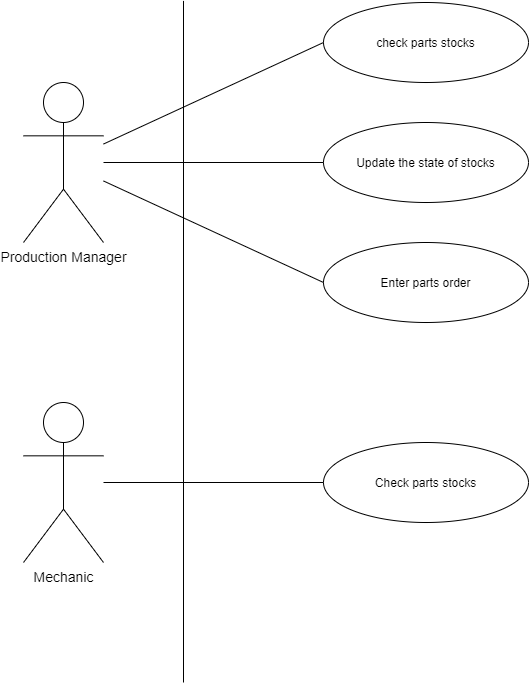

The diagram above was exported from draw.io. Its source (the exported page's mxGraphModel, read from the mxfile embedded in the PNG):
<mxGraphModel dx="1422" dy="762" grid="1" gridSize="10" guides="1" tooltips="1" connect="1" arrows="1" fold="1" page="1" pageScale="1" pageWidth="827" pageHeight="1169" math="0" shadow="0">
  <root>
    <mxCell id="0" />
    <mxCell id="1" parent="0" />
    <mxCell id="VY69wsq-_xr6S860GZ4q-2" value="&lt;font style=&quot;font-size: 14px&quot;&gt;Production Manager&lt;br&gt;&lt;/font&gt;" style="shape=umlActor;verticalLabelPosition=bottom;verticalAlign=top;html=1;outlineConnect=0;" parent="1" vertex="1">
      <mxGeometry x="120" y="200" width="80" height="160" as="geometry" />
    </mxCell>
    <mxCell id="VY69wsq-_xr6S860GZ4q-3" value="check parts stocks" style="ellipse;whiteSpace=wrap;html=1;" parent="1" vertex="1">
      <mxGeometry x="420" y="120" width="205" height="80" as="geometry" />
    </mxCell>
    <mxCell id="VY69wsq-_xr6S860GZ4q-4" value="Update the state of stocks" style="ellipse;whiteSpace=wrap;html=1;" parent="1" vertex="1">
      <mxGeometry x="420" y="240" width="205" height="80" as="geometry" />
    </mxCell>
    <mxCell id="VY69wsq-_xr6S860GZ4q-5" value="" style="endArrow=none;html=1;entryX=0;entryY=0.5;entryDx=0;entryDy=0;" parent="1" source="VY69wsq-_xr6S860GZ4q-2" target="VY69wsq-_xr6S860GZ4q-3" edge="1">
      <mxGeometry width="50" height="50" relative="1" as="geometry">
        <mxPoint x="520" y="410" as="sourcePoint" />
        <mxPoint x="570" y="360" as="targetPoint" />
      </mxGeometry>
    </mxCell>
    <mxCell id="VY69wsq-_xr6S860GZ4q-6" value="" style="endArrow=none;html=1;entryX=0;entryY=0.5;entryDx=0;entryDy=0;" parent="1" source="VY69wsq-_xr6S860GZ4q-2" target="VY69wsq-_xr6S860GZ4q-4" edge="1">
      <mxGeometry width="50" height="50" relative="1" as="geometry">
        <mxPoint x="520" y="410" as="sourcePoint" />
        <mxPoint x="570" y="360" as="targetPoint" />
      </mxGeometry>
    </mxCell>
    <mxCell id="VY69wsq-_xr6S860GZ4q-7" value="&lt;span style=&quot;font-size: 14px&quot;&gt;Mechanic&lt;/span&gt;" style="shape=umlActor;verticalLabelPosition=bottom;verticalAlign=top;html=1;outlineConnect=0;" parent="1" vertex="1">
      <mxGeometry x="120" y="520" width="80" height="160" as="geometry" />
    </mxCell>
    <mxCell id="VY69wsq-_xr6S860GZ4q-16" value="" style="endArrow=none;html=1;" parent="1" edge="1">
      <mxGeometry width="50" height="50" relative="1" as="geometry">
        <mxPoint x="280" y="800" as="sourcePoint" />
        <mxPoint x="280" y="118.4000244140625" as="targetPoint" />
      </mxGeometry>
    </mxCell>
    <mxCell id="VY69wsq-_xr6S860GZ4q-20" value="Check parts stocks" style="ellipse;whiteSpace=wrap;html=1;" parent="1" vertex="1">
      <mxGeometry x="420" y="560" width="205" height="80" as="geometry" />
    </mxCell>
    <mxCell id="VY69wsq-_xr6S860GZ4q-22" value="" style="endArrow=none;html=1;entryX=0;entryY=0.5;entryDx=0;entryDy=0;" parent="1" source="VY69wsq-_xr6S860GZ4q-7" target="VY69wsq-_xr6S860GZ4q-20" edge="1">
      <mxGeometry width="50" height="50" relative="1" as="geometry">
        <mxPoint x="201" y="592.6923076923077" as="sourcePoint" />
        <mxPoint x="571" y="685" as="targetPoint" />
      </mxGeometry>
    </mxCell>
    <mxCell id="3rw0GCC2jzO_4xhamfS5-1" value="Enter parts order" style="ellipse;whiteSpace=wrap;html=1;" vertex="1" parent="1">
      <mxGeometry x="420" y="360" width="205" height="80" as="geometry" />
    </mxCell>
    <mxCell id="3rw0GCC2jzO_4xhamfS5-2" value="" style="endArrow=none;html=1;entryX=0;entryY=0.5;entryDx=0;entryDy=0;" edge="1" parent="1" source="VY69wsq-_xr6S860GZ4q-2" target="3rw0GCC2jzO_4xhamfS5-1">
      <mxGeometry width="50" height="50" relative="1" as="geometry">
        <mxPoint x="210" y="271.53846153846155" as="sourcePoint" />
        <mxPoint x="430" y="170" as="targetPoint" />
      </mxGeometry>
    </mxCell>
  </root>
</mxGraphModel>